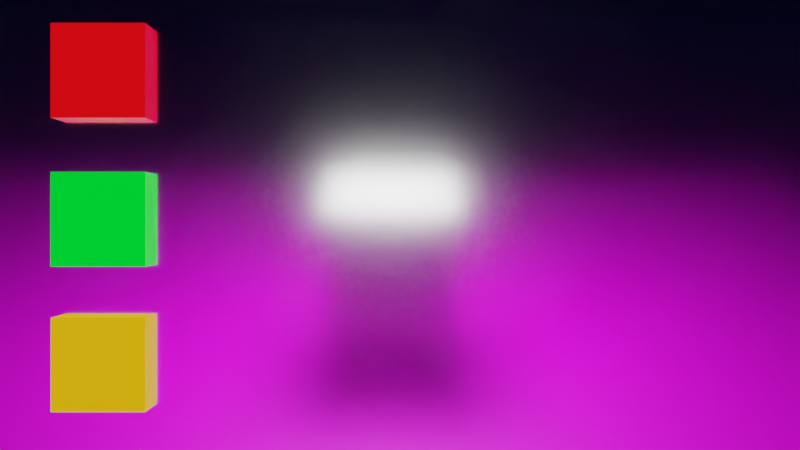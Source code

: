 # Source: geim_Blender.blend  (saved by Blender 3.0.42; exported with 4.5.12 LTS)
import bpy
from mathutils import Matrix  # noqa: F401  (used for matrix-valued properties, if any)

bpy.ops.wm.read_factory_settings(use_empty=True)
scene = bpy.context.scene
scene.name = 'Scene'

# ---- collections
col_collection = bpy.data.collections.new('Collection'); scene.collection.children.link(col_collection)
col_player = bpy.data.collections.new('player'); scene.collection.children.link(col_player)

# ---- images (referenced by path relative to the original .blend; pixels are not part of the script)
import os
ASSET_DIR = os.environ.get("B2B_ASSET_DIR", "")  # directory of the original .blend (textures are referenced by path, not embedded)
HERE = os.path.dirname(os.path.abspath(__file__))  # packed textures are extracted next to this script under _unpacked/

def load_image(name, relpath, width, height, colorspace="sRGB"):
    """Load a texture the original file referenced (path relative to the .blend, or extracted next to this script)."""
    p = next((c for c in (os.path.join(HERE, relpath), os.path.join(ASSET_DIR, relpath)) if relpath and os.path.exists(c)), "")
    if p:
        img = bpy.data.images.load(p, check_existing=True)
        img.name = name
    else:  # same state as the original file: an image datablock whose file is absent (Cycles renders it pink)
        img = bpy.data.images.new(name, width, height)
        img.source = "FILE"
        img.filepath = "//" + (relpath or name)
    img.colorspace_settings.name = colorspace
    return img
img_uv = load_image('uv', 'img/uv.png', 1024, 1024, 'sRGB')

# ---- materials (node trees are filled in below, after node groups)
mat_material_002 = bpy.data.materials.new('Material.002')
mat_material_002.use_transparent_shadow = False
mat_material_001 = bpy.data.materials.new('Material.001')
mat_material_001.use_transparent_shadow = False
mat_material_001.use_raytrace_refraction = True
mat_material_001.use_screen_refraction = True
mat_material_001.refraction_depth = 0.35
mat_material_001.thickness_mode = 'SLAB'
mat_material_003 = bpy.data.materials.new('Material.003')
mat_material_003.use_transparent_shadow = False

# ---- material node trees
mat_material_002.use_nodes = True; mat_material_002.node_tree.nodes.clear()
_N = mat_material_002.node_tree.nodes; _L = mat_material_002.node_tree.links
n0 = _N.new('ShaderNodeBsdfPrincipled'); n0.name = 'Principled BSDF'; n0.location = (10, 300)
n0.distribution = 'GGX'
n0.subsurface_method = 'RANDOM_WALK_SKIN'
n0.inputs[3].default_value = 1.45
n0.inputs[27].default_value = (0.0, 0.0, 0.0, 1.0)
n0.inputs[28].default_value = 1.0
n1 = _N.new('ShaderNodeOutputMaterial'); n1.name = 'Material Output'; n1.location = (300, 300)
n2 = _N.new('ShaderNodeTexImage'); n2.name = 'Image Texture'; n2.location = (-366, 206)
n2.image = img_uv
n2.interpolation = 'Closest'
_L.new(n0.outputs[0], n1.inputs[0])
_L.new(n2.outputs[0], n0.inputs[0])
n1.is_active_output = True
mat_material_001.use_nodes = True; mat_material_001.node_tree.nodes.clear()
_N = mat_material_001.node_tree.nodes; _L = mat_material_001.node_tree.links
n0 = _N.new('ShaderNodeBsdfPrincipled'); n0.name = 'Principled BSDF'; n0.location = (10, 300)
n0.distribution = 'GGX'
n0.subsurface_method = 'RANDOM_WALK_SKIN'
n0.inputs[0].default_value = (1.0, 1.0, 1.0, 1.0)
n0.inputs[2].default_value = 0.2818
n0.inputs[3].default_value = 1.45
n0.inputs[13].default_value = 0.0
n0.inputs[18].default_value = 1.0
n1 = _N.new('ShaderNodeOutputMaterial'); n1.name = 'Material Output'; n1.location = (300, 300)
_L.new(n0.outputs[0], n1.inputs[0])
n1.is_active_output = True
mat_material_003.use_nodes = True; mat_material_003.node_tree.nodes.clear()
_N = mat_material_003.node_tree.nodes; _L = mat_material_003.node_tree.links
n0 = _N.new('ShaderNodeBsdfPrincipled'); n0.name = 'Principled BSDF'; n0.location = (143, 300)
n0.distribution = 'GGX'
n0.subsurface_method = 'RANDOM_WALK_SKIN'
n0.inputs[3].default_value = 1.45
n0.inputs[28].default_value = 1.0
n1 = _N.new('ShaderNodeOutputMaterial'); n1.name = 'Material Output'; n1.location = (433, 300)
n2 = _N.new('ShaderNodeObjectInfo'); n2.name = 'Object Info'; n2.location = (-397, -194)
n3 = _N.new('ShaderNodeValToRGB'); n3.name = 'ColorRamp'; n3.location = (-177, -175)
n3.color_ramp.interpolation = 'CONSTANT'
while len(n3.color_ramp.elements) > 1: n3.color_ramp.elements.remove(n3.color_ramp.elements[-1])
n3.color_ramp.elements[0].position = 0.0; n3.color_ramp.elements[0].color = (0.0, 1.0, 0.02149, 1.0)
_e = n3.color_ramp.elements.new(0.2818); _e.color = (1.0, 0.4558, 0.0, 1.0)
_e = n3.color_ramp.elements.new(0.7523); _e.color = (1.0, 0.002111, 0.0, 1.0)
_L.new(n0.outputs[0], n1.inputs[0])
_L.new(n2.outputs[5], n3.inputs[0])
_L.new(n3.outputs[0], n0.inputs[27])
n1.is_active_output = True

# ---- world
world_world = bpy.data.worlds.new('World'); scene.world = world_world
world_world.use_nodes = True; world_world.node_tree.nodes.clear()
_N = world_world.node_tree.nodes; _L = world_world.node_tree.links
n0 = _N.new('ShaderNodeOutputWorld'); n0.name = 'World Output'; n0.location = (300, 300)
n1 = _N.new('ShaderNodeBackground'); n1.name = 'Background'; n1.location = (10, 300)
n1.inputs[0].default_value = (0.002912, 0.006724, 0.07324, 1.0)
n1.inputs[1].default_value = 0.1
_L.new(n1.outputs[0], n0.inputs[0])
n0.is_active_output = True
world_world.color = (0.05088, 0.05088, 0.05088)
world_world.use_sun_shadow = False
world_world.sun_shadow_jitter_overblur = 0.0

# ---- cameras
cam_camera = bpy.data.cameras.new('Camera')
cam_camera.clip_end = 100.0
cam_camera.lens = 29.0
cam_camera.ortho_scale = 7.314

# ---- lights
light_area = bpy.data.lights.new('Area', 'AREA')
light_area.transmission_factor = 0.0
light_area.energy = 192.9
light_area.shadow_soft_size = 1.0
light_area.shadow_maximum_resolution = 0.006
light_area.use_absolute_resolution = True
light_area.size = 1.0
light_area.size_y = 1.0

# ---- meshes
me_cube_003 = bpy.data.meshes.new('Cube.003')
me_cube_003.from_pydata([(-1.0, -1.0, -1.0), (-1.0, -1.0, 1.0), (-1.0, 1.0, -1.0), (-1.0, 1.0, 1.0), (1.0, -1.0, -1.0), (1.0, -1.0, 1.0), (1.0, 1.0, -1.0), (1.0, 1.0, 1.0)], [], [(0, 1, 3, 2), (2, 3, 7, 6), (6, 7, 5, 4), (4, 5, 1, 0), (2, 6, 4, 0), (7, 3, 1, 5)])
_uv = me_cube_003.uv_layers.new(name='UVMap')
_uv.uv.foreach_set('vector', [0.375, 0.0, 0.625, 0.0, 0.625, 0.25, 0.375, 0.25, 0.375, 0.25, 0.625, 0.25, 0.625, 0.5, 0.375, 0.5, 0.375, 0.5, 0.625, 0.5, 0.625, 0.75, 0.375, 0.75, 0.375, 0.75, 0.625, 0.75, 0.625, 1.0, 0.375, 1.0, 0.125, 0.5, 0.375, 0.5, 0.375, 0.75, 0.125, 0.75, 0.625, 0.5, 0.875, 0.5, 0.875, 0.75, 0.625, 0.75])
me_cube_003.materials.append(mat_material_002)
me_cube_003.use_remesh_fix_poles = True
me_cube_003.use_remesh_preserve_attributes = False
me_cube_003.update()
me_cube = bpy.data.meshes.new('Cube')
me_cube.from_pydata([(-1.0, -1.0, -1.0), (-1.0, -1.0, 1.0), (-1.0, 1.0, -1.0), (-1.0, 1.0, 1.0), (1.0, -1.0, -1.0), (1.0, -1.0, 1.0), (1.0, 1.0, -1.0), (1.0, 1.0, 1.0)], [], [(0, 1, 3, 2), (2, 3, 7, 6), (6, 7, 5, 4), (4, 5, 1, 0), (2, 6, 4, 0), (7, 3, 1, 5)])
_uv = me_cube.uv_layers.new(name='UVMap')
_uv.uv.foreach_set('vector', [0.375, 0.0, 0.625, 0.0, 0.625, 0.25, 0.375, 0.25, 0.375, 0.25, 0.625, 0.25, 0.625, 0.5, 0.375, 0.5, 0.375, 0.5, 0.625, 0.5, 0.625, 0.75, 0.375, 0.75, 0.375, 0.75, 0.625, 0.75, 0.625, 1.0, 0.375, 1.0, 0.125, 0.5, 0.375, 0.5, 0.375, 0.75, 0.125, 0.75, 0.625, 0.5, 0.875, 0.5, 0.875, 0.75, 0.625, 0.75])
me_cube.use_remesh_fix_poles = True
me_cube.use_remesh_preserve_attributes = False
me_cube.update()
me_plane = bpy.data.meshes.new('Plane')
me_plane.from_pydata([(-1.0, -1.0, 0.0), (1.0, -1.0, 0.0), (-1.0, 1.0, 0.0), (1.0, 1.0, 0.0)], [], [(0, 1, 3, 2)])
_uv = me_plane.uv_layers.new(name='UVMap')
_uv.uv.foreach_set('vector', [0.0, 0.0, 1.0, 0.0, 1.0, 1.0, 0.0, 1.0])
me_plane.materials.append(mat_material_001)
me_plane.use_remesh_fix_poles = True
me_plane.use_remesh_preserve_attributes = False
me_plane.update()
me_cube_001 = bpy.data.meshes.new('Cube.001')
me_cube_001.from_pydata([(-1.0, -1.0, -1.0), (-1.0, -1.0, 1.0), (-1.0, 1.0, -1.0), (-1.0, 1.0, 1.0), (1.0, -1.0, -1.0), (1.0, -1.0, 1.0), (1.0, 1.0, -1.0), (1.0, 1.0, 1.0)], [], [(0, 1, 3, 2), (2, 3, 7, 6), (6, 7, 5, 4), (4, 5, 1, 0), (2, 6, 4, 0), (7, 3, 1, 5)])
_uv = me_cube_001.uv_layers.new(name='UVMap')
_uv.uv.foreach_set('vector', [0.375, 0.0, 0.625, 0.0, 0.625, 0.25, 0.375, 0.25, 0.375, 0.25, 0.625, 0.25, 0.625, 0.5, 0.375, 0.5, 0.375, 0.5, 0.625, 0.5, 0.625, 0.75, 0.375, 0.75, 0.375, 0.75, 0.625, 0.75, 0.625, 1.0, 0.375, 1.0, 0.125, 0.5, 0.375, 0.5, 0.375, 0.75, 0.125, 0.75, 0.625, 0.5, 0.875, 0.5, 0.875, 0.75, 0.625, 0.75])
me_cube_001.materials.append(mat_material_003)
me_cube_001.use_remesh_fix_poles = True
me_cube_001.use_remesh_preserve_attributes = False
me_cube_001.update()
me_cube_002 = bpy.data.meshes.new('Cube.002')
me_cube_002.from_pydata([(-1.0, -1.0, -1.0), (-1.0, -1.0, 1.0), (-1.0, 1.0, -1.0), (-1.0, 1.0, 1.0), (1.0, -1.0, -1.0), (1.0, -1.0, 1.0), (1.0, 1.0, -1.0), (1.0, 1.0, 1.0)], [], [(0, 1, 3, 2), (2, 3, 7, 6), (6, 7, 5, 4), (4, 5, 1, 0), (2, 6, 4, 0), (7, 3, 1, 5)])
_uv = me_cube_002.uv_layers.new(name='UVMap')
_uv.uv.foreach_set('vector', [0.375, 0.0, 0.625, 0.0, 0.625, 0.25, 0.375, 0.25, 0.375, 0.25, 0.625, 0.25, 0.625, 0.5, 0.375, 0.5, 0.375, 0.5, 0.625, 0.5, 0.625, 0.75, 0.375, 0.75, 0.375, 0.75, 0.625, 0.75, 0.625, 1.0, 0.375, 1.0, 0.125, 0.5, 0.375, 0.5, 0.375, 0.75, 0.125, 0.75, 0.625, 0.5, 0.875, 0.5, 0.875, 0.75, 0.625, 0.75])
me_cube_002.materials.append(mat_material_003)
me_cube_002.use_remesh_fix_poles = True
me_cube_002.use_remesh_preserve_attributes = False
me_cube_002.update()
me_cube_004 = bpy.data.meshes.new('Cube.004')
me_cube_004.from_pydata([(-1.0, -1.0, -1.0), (-1.0, -1.0, 1.0), (-1.0, 1.0, -1.0), (-1.0, 1.0, 1.0), (1.0, -1.0, -1.0), (1.0, -1.0, 1.0), (1.0, 1.0, -1.0), (1.0, 1.0, 1.0)], [], [(0, 1, 3, 2), (2, 3, 7, 6), (6, 7, 5, 4), (4, 5, 1, 0), (2, 6, 4, 0), (7, 3, 1, 5)])
_uv = me_cube_004.uv_layers.new(name='UVMap')
_uv.uv.foreach_set('vector', [0.375, 0.0, 0.625, 0.0, 0.625, 0.25, 0.375, 0.25, 0.375, 0.25, 0.625, 0.25, 0.625, 0.5, 0.375, 0.5, 0.375, 0.5, 0.625, 0.5, 0.625, 0.75, 0.375, 0.75, 0.375, 0.75, 0.625, 0.75, 0.625, 1.0, 0.375, 1.0, 0.125, 0.5, 0.375, 0.5, 0.375, 0.75, 0.125, 0.75, 0.625, 0.5, 0.875, 0.5, 0.875, 0.75, 0.625, 0.75])
me_cube_004.materials.append(mat_material_003)
me_cube_004.use_remesh_fix_poles = True
me_cube_004.use_remesh_preserve_attributes = False
me_cube_004.update()

# ---- objects
ob_box = bpy.data.objects.new('box', me_cube_003)
ob_area = bpy.data.objects.new('Area', light_area)
ob_cube = bpy.data.objects.new('Cube', me_cube)
ob_pcontroller = bpy.data.objects.new('Pcontroller', None)
ob_camera = bpy.data.objects.new('Camera', cam_camera)
ob_ui = bpy.data.objects.new('ui', me_plane)
ob_button = bpy.data.objects.new('button', me_cube_001)
ob_button_001 = bpy.data.objects.new('button.001', me_cube_002)
ob_button_002 = bpy.data.objects.new('button.002', me_cube_004)

# ---- transforms, parenting, visibility, modifiers, constraints
ob_box.location = (-0.1516, 0.4394, -3.61)
ob_box.scale = (4.68, 4.68, 4.68)
ob_area.location = (0.0, 0.0, 4.085)
ob_cube.location = (0.0, 0.0, 2.039)
ob_cube.scale = (0.4573, 0.4573, 0.4573)
ob_pcontroller.location = (0.05842, -6.135, 4.454)
ob_pcontroller.rotation_euler = (1.225, 0.0, 0.0)
ob_pcontroller.scale = (0.6415, 0.6415, 0.6415)
ob_pcontroller.empty_display_type = 'CUBE'
ob_camera.parent = ob_pcontroller
ob_camera.matrix_parent_inverse = Matrix(((1.559, -0.0, -0.0, -0.09107), (-0.0, 1.559, 0.0, 9.562), (-0.0, -0.0, 1.559, -6.943), (-0.0, 0.0, -0.0, 1.0)))
ob_camera.location = (0.05842, -6.135, 4.454)
ob_camera.lock_rotations_4d = False
ob_camera.empty_display_type = 'ARROWS'
ob_camera.color = (0.0, 0.0, 0.0, 0.0)
ob_camera.display_type = 'WIRE'
ob_camera.lineart.crease_threshold = 0.0
ob_ui.parent = ob_pcontroller
ob_ui.matrix_parent_inverse = Matrix(((1.559, -0.0, 0.0, -0.09107), (-0.0, 0.528, 1.467, -3.293), (-0.0, -1.467, 0.528, -11.35), (0.0, 0.0, -0.0, 1.0)))
ob_ui.location = (0.04075, -5.477, 4.224)
ob_ui.rotation_euler = (1.225, -0.0, 0.0)
ob_ui.scale = (0.5163, 0.3028, 0.3428)
ob_button.parent = ob_ui
ob_button.matrix_parent_inverse = Matrix(((0.5364, -0.0, 0.0, -0.02374), (-0.0, 0.3098, 0.8605, -1.932), (-0.0, -0.7602, 0.2737, -4.087), (0.0, 0.0, -0.0, 1.0)))
ob_button.location = (-1.037, -3.857, 4.222)
ob_button.rotation_euler = (1.225, -0.0, 0.0)
ob_button.scale = (0.1794, 0.1794, 0.07195)
ob_button_001.parent = ob_ui
ob_button_001.matrix_parent_inverse = Matrix(((0.5364, -0.0, 0.0, -0.02374), (-0.0, 0.3098, 0.8605, -1.932), (-0.0, -0.7602, 0.2737, -4.087), (0.0, 0.0, -0.0, 1.0)))
ob_button_001.location = (-1.037, -4.048, 3.691)
ob_button_001.rotation_euler = (1.225, -0.0, 0.0)
ob_button_001.scale = (0.1794, 0.1794, 0.07195)
ob_button_002.parent = ob_ui
ob_button_002.matrix_parent_inverse = Matrix(((0.5364, -0.0, 0.0, -0.02374), (-0.0, 0.3098, 0.8605, -1.932), (-0.0, -0.7602, 0.2737, -4.087), (0.0, 0.0, -0.0, 1.0)))
ob_button_002.location = (-1.037, -4.235, 3.171)
ob_button_002.rotation_euler = (1.225, -0.0, 0.0)
ob_button_002.scale = (0.1794, 0.1794, 0.07195)

# ---- collection membership
col_collection.objects.link(ob_box)
col_collection.objects.link(ob_area)
col_collection.objects.link(ob_cube)
col_player.objects.link(ob_pcontroller)
col_player.objects.link(ob_camera)
col_player.objects.link(ob_ui)
col_player.objects.link(ob_button)
col_player.objects.link(ob_button_001)
col_player.objects.link(ob_button_002)

# ---- scene / render settings (as saved in the file)
scene.camera = ob_camera
scene.frame_start = 1; scene.frame_end = 250; scene.frame_set(245)
scene.render.engine = 'BLENDER_EEVEE_NEXT'
scene.render.motion_blur_shutter = 1.0
scene.cycles.sampling_pattern = 'TABULATED_SOBOL'
scene.cycles.use_light_tree = False
scene.eevee.taa_samples = 1
scene.eevee.use_gtao = True
scene.eevee.use_raytracing = True
scene.view_settings.view_transform = 'Filmic'
bpy.context.view_layer.update()
